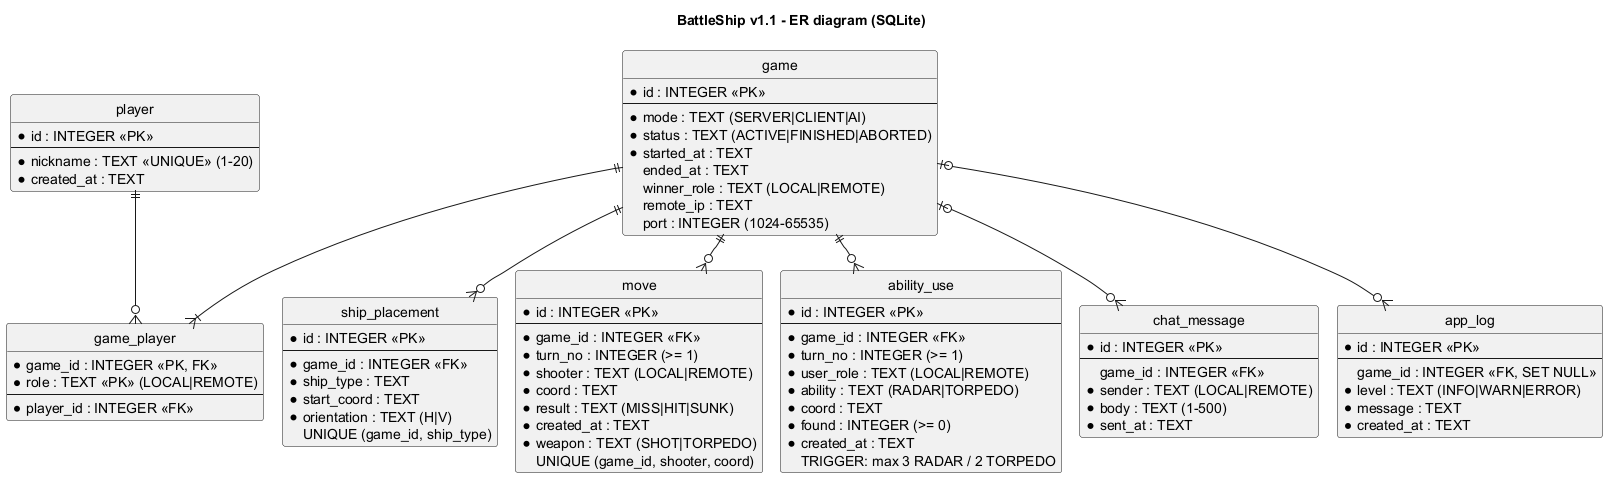

The diagram above was rendered by PlantUML. Its source (embedded in the PNG):
@startuml er
!pragma layout smetana
title BattleShip v1.1 - ER diagram (SQLite)
hide circle
skinparam linetype ortho

entity player {
  * id : INTEGER <<PK>>
  --
  * nickname : TEXT <<UNIQUE>> (1-20)
  * created_at : TEXT
}

entity game {
  * id : INTEGER <<PK>>
  --
  * mode : TEXT (SERVER|CLIENT|AI)
  * status : TEXT (ACTIVE|FINISHED|ABORTED)
  * started_at : TEXT
  ended_at : TEXT
  winner_role : TEXT (LOCAL|REMOTE)
  remote_ip : TEXT
  port : INTEGER (1024-65535)
}

entity game_player {
  * game_id : INTEGER <<PK, FK>>
  * role : TEXT <<PK>> (LOCAL|REMOTE)
  --
  * player_id : INTEGER <<FK>>
}

entity ship_placement {
  * id : INTEGER <<PK>>
  --
  * game_id : INTEGER <<FK>>
  * ship_type : TEXT
  * start_coord : TEXT
  * orientation : TEXT (H|V)
  UNIQUE (game_id, ship_type)
}

entity move {
  * id : INTEGER <<PK>>
  --
  * game_id : INTEGER <<FK>>
  * turn_no : INTEGER (>= 1)
  * shooter : TEXT (LOCAL|REMOTE)
  * coord : TEXT
  * result : TEXT (MISS|HIT|SUNK)
  * created_at : TEXT
  * weapon : TEXT (SHOT|TORPEDO)
  UNIQUE (game_id, shooter, coord)
}

entity ability_use {
  * id : INTEGER <<PK>>
  --
  * game_id : INTEGER <<FK>>
  * turn_no : INTEGER (>= 1)
  * user_role : TEXT (LOCAL|REMOTE)
  * ability : TEXT (RADAR|TORPEDO)
  * coord : TEXT
  * found : INTEGER (>= 0)
  * created_at : TEXT
  TRIGGER: max 3 RADAR / 2 TORPEDO
}

entity chat_message {
  * id : INTEGER <<PK>>
  --
  game_id : INTEGER <<FK>>
  * sender : TEXT (LOCAL|REMOTE)
  * body : TEXT (1-500)
  * sent_at : TEXT
}

entity app_log {
  * id : INTEGER <<PK>>
  --
  game_id : INTEGER <<FK, SET NULL>>
  * level : TEXT (INFO|WARN|ERROR)
  * message : TEXT
  * created_at : TEXT
}

player ||--o{ game_player
game ||--|{ game_player
game ||--o{ ship_placement
game ||--o{ move
game ||--o{ ability_use
game |o--o{ chat_message
game |o--o{ app_log
@enduml